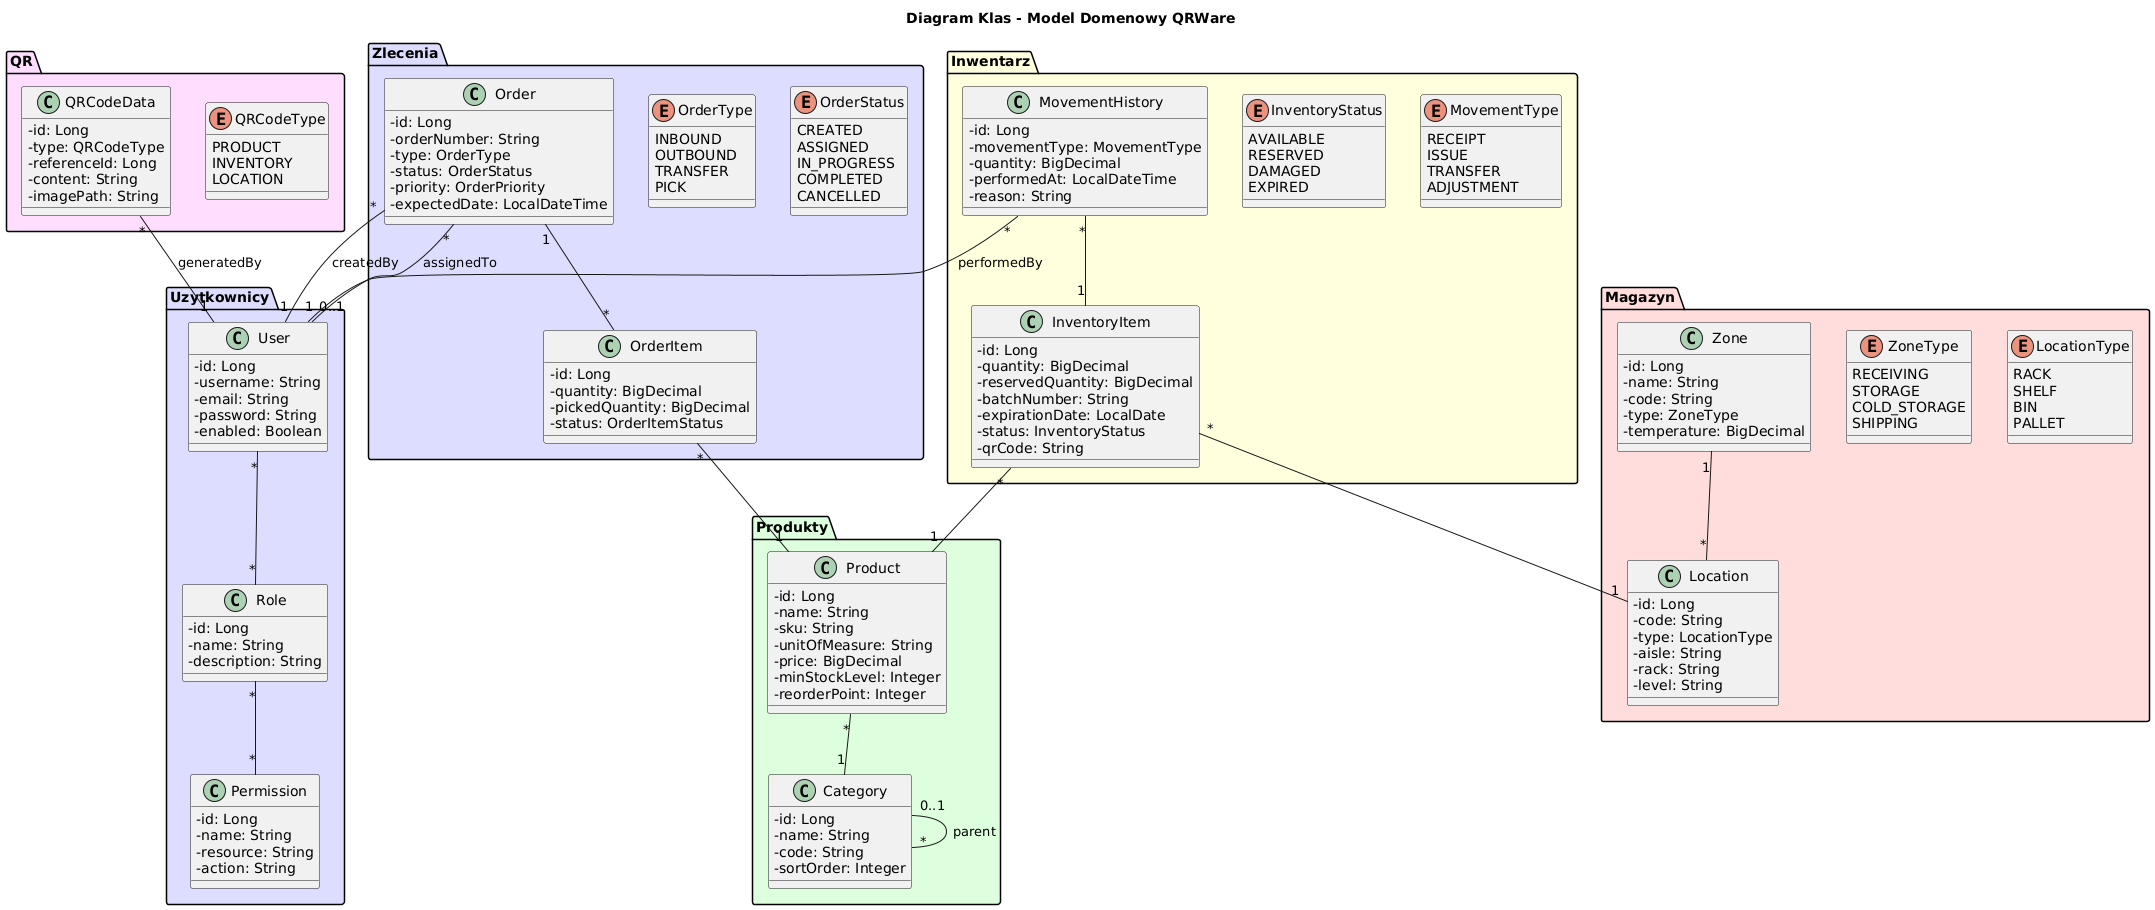

The diagram above was rendered by PlantUML. Its source (embedded in the PNG):
@startuml
skinparam classAttributeIconSize 0

title Diagram Klas - Model Domenowy QRWare

' === UZYTKOWNICY ===
package "Uzytkownicy" #DDDDFF {
    class User {
        - id: Long
        - username: String
        - email: String
        - password: String
        - enabled: Boolean
    }
    
    class Role {
        - id: Long
        - name: String
        - description: String
    }
    
    class Permission {
        - id: Long
        - name: String
        - resource: String
        - action: String
    }
    
    User "*" -- "*" Role
    Role "*" -- "*" Permission
}

' === PRODUKTY ===
package "Produkty" #DDFFDD {
    class Product {
        - id: Long
        - name: String
        - sku: String
        - unitOfMeasure: String
        - price: BigDecimal
        - minStockLevel: Integer
        - reorderPoint: Integer
    }
    
    class Category {
        - id: Long
        - name: String
        - code: String
        - sortOrder: Integer
    }
    
    Category "0..1" -- "*" Category : parent
    Product "*" -- "1" Category
}

' === MAGAZYN ===
package "Magazyn" #FFDDDD {
    class Zone {
        - id: Long
        - name: String
        - code: String
        - type: ZoneType
        - temperature: BigDecimal
    }
    
    class Location {
        - id: Long
        - code: String
        - type: LocationType
        - aisle: String
        - rack: String
        - level: String
    }
    
    enum ZoneType {
        RECEIVING
        STORAGE
        COLD_STORAGE
        SHIPPING
    }
    
    enum LocationType {
        RACK
        SHELF
        BIN
        PALLET
    }
    
    Zone "1" -- "*" Location
}

' === INWENTARZ ===
package "Inwentarz" #FFFFDD {
    class InventoryItem {
        - id: Long
        - quantity: BigDecimal
        - reservedQuantity: BigDecimal
        - batchNumber: String
        - expirationDate: LocalDate
        - status: InventoryStatus
        - qrCode: String
    }
    
    class MovementHistory {
        - id: Long
        - movementType: MovementType
        - quantity: BigDecimal
        - performedAt: LocalDateTime
        - reason: String
    }
    
    enum InventoryStatus {
        AVAILABLE
        RESERVED
        DAMAGED
        EXPIRED
    }
    
    enum MovementType {
        RECEIPT
        ISSUE
        TRANSFER
        ADJUSTMENT
    }
    
    InventoryItem "*" -- "1" Product
    InventoryItem "*" -- "1" Location
    MovementHistory "*" -- "1" InventoryItem
    MovementHistory "*" -- "1" User : performedBy
}

' === ZLECENIA ===
package "Zlecenia" #DDDDFF {
    class Order {
        - id: Long
        - orderNumber: String
        - type: OrderType
        - status: OrderStatus
        - priority: OrderPriority
        - expectedDate: LocalDateTime
    }
    
    class OrderItem {
        - id: Long
        - quantity: BigDecimal
        - pickedQuantity: BigDecimal
        - status: OrderItemStatus
    }
    
    enum OrderType {
        INBOUND
        OUTBOUND
        TRANSFER
        PICK
    }
    
    enum OrderStatus {
        CREATED
        ASSIGNED
        IN_PROGRESS
        COMPLETED
        CANCELLED
    }
    
    Order "1" -- "*" OrderItem
    Order "*" -- "1" User : createdBy
    Order "*" -- "0..1" User : assignedTo
    OrderItem "*" -- "1" Product
}

' === QR ===
package "QR" #FFDDFF {
    class QRCodeData {
        - id: Long
        - type: QRCodeType
        - referenceId: Long
        - content: String
        - imagePath: String
    }
    
    enum QRCodeType {
        PRODUCT
        INVENTORY
        LOCATION
    }
    
    QRCodeData "*" -- "1" User : generatedBy
}
@enduml